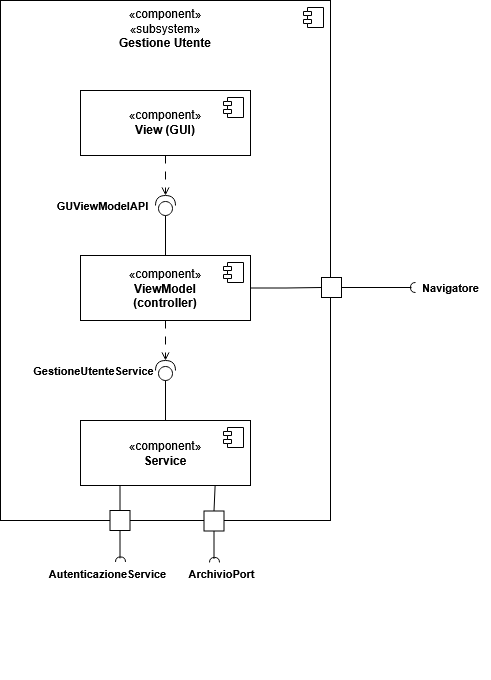

The diagram above was exported from draw.io. Its source (the exported page's mxGraphModel, read from the mxfile embedded in the PNG):
<mxGraphModel dx="600" dy="685" grid="1" gridSize="10" guides="1" tooltips="1" connect="1" arrows="1" fold="1" page="1" pageScale="1" pageWidth="1169" pageHeight="827" math="0" shadow="0">
  <root>
    <mxCell id="0" />
    <mxCell id="1" parent="0" />
    <mxCell id="GR-BRfMRjFsUZh0VJTj3-1" parent="1" style="html=1;dropTarget=0;whiteSpace=wrap;verticalAlign=top;" value="«component»&lt;br&gt;«subsystem»&lt;br&gt;&lt;b&gt;Gestione Utente&lt;/b&gt;" vertex="1">
      <mxGeometry height="520" width="330" x="280" y="80" as="geometry" />
    </mxCell>
    <mxCell id="GR-BRfMRjFsUZh0VJTj3-2" parent="GR-BRfMRjFsUZh0VJTj3-1" style="shape=module;jettyWidth=8;jettyHeight=4;" value="" vertex="1">
      <mxGeometry height="20" relative="1" width="20" x="1" as="geometry">
        <mxPoint x="-27" y="7" as="offset" />
      </mxGeometry>
    </mxCell>
    <mxCell id="GR-BRfMRjFsUZh0VJTj3-3" parent="1" style="html=1;dropTarget=0;whiteSpace=wrap;verticalAlign=middle;" value="«component»&lt;br&gt;&lt;b&gt;View (GUI)&lt;/b&gt;" vertex="1">
      <mxGeometry height="65" width="170" x="360" y="170" as="geometry" />
    </mxCell>
    <mxCell id="GR-BRfMRjFsUZh0VJTj3-4" parent="GR-BRfMRjFsUZh0VJTj3-3" style="shape=module;jettyWidth=8;jettyHeight=4;" value="" vertex="1">
      <mxGeometry height="20" relative="1" width="20" x="1" as="geometry">
        <mxPoint x="-27" y="7" as="offset" />
      </mxGeometry>
    </mxCell>
    <mxCell id="GR-BRfMRjFsUZh0VJTj3-25" edge="1" parent="1" source="GR-BRfMRjFsUZh0VJTj3-5" style="edgeStyle=orthogonalEdgeStyle;rounded=0;orthogonalLoop=1;jettySize=auto;html=1;entryX=0;entryY=0.5;entryDx=0;entryDy=0;defaultLabelBackgroundColor=page;labelPadding=0 4;endArrow=none;endFill=0;" target="GR-BRfMRjFsUZh0VJTj3-21">
      <mxGeometry relative="1" x="0.007" as="geometry" />
    </mxCell>
    <mxCell id="GR-BRfMRjFsUZh0VJTj3-5" parent="1" style="html=1;dropTarget=0;whiteSpace=wrap;verticalAlign=middle;" value="«component»&lt;br&gt;&lt;b&gt;ViewModel&lt;br&gt;(controller)&lt;/b&gt;" vertex="1">
      <mxGeometry height="65" width="170" x="360" y="335" as="geometry" />
    </mxCell>
    <mxCell id="GR-BRfMRjFsUZh0VJTj3-6" parent="GR-BRfMRjFsUZh0VJTj3-5" style="shape=module;jettyWidth=8;jettyHeight=4;" value="" vertex="1">
      <mxGeometry height="20" relative="1" width="20" x="1" as="geometry">
        <mxPoint x="-27" y="7" as="offset" />
      </mxGeometry>
    </mxCell>
    <mxCell id="GR-BRfMRjFsUZh0VJTj3-35" edge="1" parent="1" source="GR-BRfMRjFsUZh0VJTj3-7" style="edgeStyle=orthogonalEdgeStyle;rounded=0;orthogonalLoop=1;jettySize=auto;html=1;entryX=0;entryY=0.5;entryDx=0;entryDy=0;defaultLabelBackgroundColor=page;labelPadding=0 4;exitX=0.792;exitY=0.998;exitDx=0;exitDy=0;exitPerimeter=0;endArrow=none;endFill=0;" target="GR-BRfMRjFsUZh0VJTj3-30">
      <mxGeometry relative="1" x="-0.7756" as="geometry" />
    </mxCell>
    <mxCell id="GR-BRfMRjFsUZh0VJTj3-41" edge="1" parent="1" source="GR-BRfMRjFsUZh0VJTj3-7" style="edgeStyle=orthogonalEdgeStyle;rounded=0;orthogonalLoop=1;jettySize=auto;html=1;entryX=0;entryY=0.5;entryDx=0;entryDy=0;defaultLabelBackgroundColor=page;labelPadding=0 4;exitX=0.25;exitY=1;exitDx=0;exitDy=0;endArrow=none;endFill=0;" target="GR-BRfMRjFsUZh0VJTj3-37">
      <mxGeometry relative="1" as="geometry" />
    </mxCell>
    <mxCell id="GR-BRfMRjFsUZh0VJTj3-7" parent="1" style="html=1;dropTarget=0;whiteSpace=wrap;verticalAlign=middle;" value="«component»&lt;br&gt;&lt;b&gt;Service&lt;/b&gt;" vertex="1">
      <mxGeometry height="65" width="170" x="360" y="500" as="geometry" />
    </mxCell>
    <mxCell id="GR-BRfMRjFsUZh0VJTj3-8" parent="GR-BRfMRjFsUZh0VJTj3-7" style="shape=module;jettyWidth=8;jettyHeight=4;" value="" vertex="1">
      <mxGeometry height="20" relative="1" width="20" x="1" as="geometry">
        <mxPoint x="-27" y="7" as="offset" />
      </mxGeometry>
    </mxCell>
    <mxCell id="GR-BRfMRjFsUZh0VJTj3-9" parent="1" style="shape=providedRequiredInterface;html=1;verticalLabelPosition=bottom;sketch=0;labelPerimeter=1;rotation=-90;" value="" vertex="1">
      <mxGeometry height="20" width="20" x="435" y="440" as="geometry" />
    </mxCell>
    <mxCell id="GR-BRfMRjFsUZh0VJTj3-11" edge="1" parent="1" source="GR-BRfMRjFsUZh0VJTj3-3" style="edgeStyle=orthogonalEdgeStyle;rounded=0;orthogonalLoop=1;jettySize=auto;html=1;entryX=1;entryY=0.5;entryDx=0;entryDy=0;entryPerimeter=0;defaultLabelBackgroundColor=page;labelPadding=0 4;dashed=1;dashPattern=8 8;endArrow=open;endFill=0;" target="GR-BRfMRjFsUZh0VJTj3-10">
      <mxGeometry relative="1" as="geometry" />
    </mxCell>
    <mxCell id="GR-BRfMRjFsUZh0VJTj3-12" edge="1" parent="1" source="GR-BRfMRjFsUZh0VJTj3-5" style="edgeStyle=orthogonalEdgeStyle;rounded=0;orthogonalLoop=1;jettySize=auto;html=1;entryX=0;entryY=0.5;entryDx=0;entryDy=0;entryPerimeter=0;defaultLabelBackgroundColor=page;labelPadding=0 4;endArrow=none;endFill=0;" target="GR-BRfMRjFsUZh0VJTj3-10">
      <mxGeometry relative="1" as="geometry" />
    </mxCell>
    <mxCell id="GR-BRfMRjFsUZh0VJTj3-13" edge="1" parent="1" source="GR-BRfMRjFsUZh0VJTj3-5" style="edgeStyle=orthogonalEdgeStyle;rounded=0;orthogonalLoop=1;jettySize=auto;html=1;entryX=1;entryY=0.5;entryDx=0;entryDy=0;entryPerimeter=0;defaultLabelBackgroundColor=page;labelPadding=0 4;dashed=1;dashPattern=8 8;endArrow=open;endFill=0;" target="GR-BRfMRjFsUZh0VJTj3-9">
      <mxGeometry relative="1" as="geometry" />
    </mxCell>
    <mxCell id="GR-BRfMRjFsUZh0VJTj3-14" edge="1" parent="1" source="GR-BRfMRjFsUZh0VJTj3-7" style="edgeStyle=orthogonalEdgeStyle;rounded=0;orthogonalLoop=1;jettySize=auto;html=1;entryX=0;entryY=0.5;entryDx=0;entryDy=0;entryPerimeter=0;defaultLabelBackgroundColor=page;labelPadding=0 4;endArrow=none;endFill=0;" target="GR-BRfMRjFsUZh0VJTj3-9">
      <mxGeometry relative="1" as="geometry" />
    </mxCell>
    <mxCell id="GR-BRfMRjFsUZh0VJTj3-16" connectable="0" parent="1" style="group" value="" vertex="1">
      <mxGeometry height="26" width="113" x="342" y="272" as="geometry" />
    </mxCell>
    <mxCell id="GR-BRfMRjFsUZh0VJTj3-10" parent="GR-BRfMRjFsUZh0VJTj3-16" style="shape=providedRequiredInterface;html=1;verticalLabelPosition=bottom;sketch=0;labelPerimeter=1;rotation=-90;" value="" vertex="1">
      <mxGeometry height="20" width="20" x="93" y="3" as="geometry" />
    </mxCell>
    <mxCell id="GR-BRfMRjFsUZh0VJTj3-15" parent="GR-BRfMRjFsUZh0VJTj3-16" style="text;align=center;fontStyle=1;verticalAlign=middle;spacingLeft=3;spacingRight=3;strokeColor=none;rotatable=0;points=[[0,0.5],[1,0.5]];portConstraint=eastwest;html=1;fontSize=11;" value="GUViewModelAPI" vertex="1">
      <mxGeometry height="26" width="80" as="geometry" />
    </mxCell>
    <mxCell id="GR-BRfMRjFsUZh0VJTj3-17" parent="1" style="text;align=center;fontStyle=1;verticalAlign=middle;spacingLeft=3;spacingRight=3;strokeColor=none;rotatable=0;points=[[0,0.5],[1,0.5]];portConstraint=eastwest;html=1;fontSize=11;" value="GestioneUtenteService" vertex="1">
      <mxGeometry height="26" width="80" x="333" y="437" as="geometry" />
    </mxCell>
    <mxCell id="GR-BRfMRjFsUZh0VJTj3-27" connectable="0" parent="1" style="group" value="" vertex="1">
      <mxGeometry height="26" width="169" x="601" y="354" as="geometry" />
    </mxCell>
    <mxCell id="GR-BRfMRjFsUZh0VJTj3-24" connectable="0" parent="GR-BRfMRjFsUZh0VJTj3-27" style="group" value="" vertex="1">
      <mxGeometry height="20" width="94" y="3" as="geometry" />
    </mxCell>
    <mxCell id="GR-BRfMRjFsUZh0VJTj3-21" parent="GR-BRfMRjFsUZh0VJTj3-24" style="html=1;rounded=0;" value="" vertex="1">
      <mxGeometry height="20" width="20" as="geometry" />
    </mxCell>
    <mxCell id="GR-BRfMRjFsUZh0VJTj3-22" edge="1" parent="GR-BRfMRjFsUZh0VJTj3-24" source="GR-BRfMRjFsUZh0VJTj3-21" style="endArrow=none;html=1;rounded=0;align=center;verticalAlign=top;endFill=0;labelBackgroundColor=none;endSize=2;defaultLabelBackgroundColor=page;labelPadding=0 4;strokeWidth=1;" value="">
      <mxGeometry relative="1" as="geometry">
        <mxPoint x="90" y="10" as="targetPoint" />
      </mxGeometry>
    </mxCell>
    <mxCell id="GR-BRfMRjFsUZh0VJTj3-23" parent="GR-BRfMRjFsUZh0VJTj3-24" style="shape=requiredInterface;html=1;fontSize=11;align=center;fillColor=none;points=[];aspect=fixed;resizable=0;verticalAlign=bottom;labelPosition=center;verticalLabelPosition=top;flipH=1;rotation=0;" value="" vertex="1">
      <mxGeometry height="10" width="5" x="89" y="5" as="geometry" />
    </mxCell>
    <mxCell id="GR-BRfMRjFsUZh0VJTj3-26" parent="GR-BRfMRjFsUZh0VJTj3-27" style="text;align=center;fontStyle=1;verticalAlign=middle;spacingLeft=3;spacingRight=3;strokeColor=none;rotatable=0;points=[[0,0.5],[1,0.5]];portConstraint=eastwest;html=1;fontSize=11;" value="Navigatore" vertex="1">
      <mxGeometry height="26" width="80" x="89" as="geometry" />
    </mxCell>
    <mxCell id="GR-BRfMRjFsUZh0VJTj3-28" connectable="0" parent="1" style="group;rotation=90;" value="" vertex="1">
      <mxGeometry height="26" width="169" x="408.5" y="661.5" as="geometry" />
    </mxCell>
    <mxCell id="GR-BRfMRjFsUZh0VJTj3-29" connectable="0" parent="GR-BRfMRjFsUZh0VJTj3-28" style="group;rotation=90;" value="" vertex="1">
      <mxGeometry height="20" width="50" x="60" y="-56" as="geometry" />
    </mxCell>
    <mxCell id="GR-BRfMRjFsUZh0VJTj3-30" parent="GR-BRfMRjFsUZh0VJTj3-29" style="html=1;rounded=0;rotation=90;" value="" vertex="1">
      <mxGeometry height="20" width="20" x="15" y="-15" as="geometry" />
    </mxCell>
    <mxCell id="GR-BRfMRjFsUZh0VJTj3-31" edge="1" parent="GR-BRfMRjFsUZh0VJTj3-29" source="GR-BRfMRjFsUZh0VJTj3-30" style="endArrow=none;html=1;rounded=0;align=center;verticalAlign=top;endFill=0;labelBackgroundColor=none;endSize=2;defaultLabelBackgroundColor=page;labelPadding=0 4;strokeWidth=1;" value="">
      <mxGeometry relative="1" as="geometry">
        <mxPoint x="24.999999999999996" y="32.87234042553192" as="targetPoint" />
      </mxGeometry>
    </mxCell>
    <mxCell id="GR-BRfMRjFsUZh0VJTj3-32" parent="GR-BRfMRjFsUZh0VJTj3-29" style="shape=requiredInterface;html=1;fontSize=11;align=center;fillColor=none;points=[];aspect=fixed;resizable=0;verticalAlign=bottom;labelPosition=center;verticalLabelPosition=top;flipH=1;rotation=90;" value="" vertex="1">
      <mxGeometry height="10" width="5" x="22.999999999999996" y="28.93617021276596" as="geometry" />
    </mxCell>
    <mxCell id="GR-BRfMRjFsUZh0VJTj3-34" parent="GR-BRfMRjFsUZh0VJTj3-28" style="text;align=center;fontStyle=1;verticalAlign=middle;spacingLeft=3;spacingRight=3;strokeColor=none;rotatable=0;points=[[0,0.5],[1,0.5]];portConstraint=eastwest;html=1;fontSize=11;" value="ArchivioPort" vertex="1">
      <mxGeometry height="26" width="80" x="52.5" y="-22" as="geometry" />
    </mxCell>
    <mxCell id="GR-BRfMRjFsUZh0VJTj3-36" connectable="0" parent="1" style="group;rotation=90;" value="" vertex="1">
      <mxGeometry height="20" width="50" x="374.5" y="605" as="geometry" />
    </mxCell>
    <mxCell id="GR-BRfMRjFsUZh0VJTj3-37" parent="GR-BRfMRjFsUZh0VJTj3-36" style="html=1;rounded=0;rotation=90;" value="" vertex="1">
      <mxGeometry height="20" width="20" x="15" y="-15" as="geometry" />
    </mxCell>
    <mxCell id="GR-BRfMRjFsUZh0VJTj3-38" edge="1" parent="GR-BRfMRjFsUZh0VJTj3-36" source="GR-BRfMRjFsUZh0VJTj3-37" style="endArrow=none;html=1;rounded=0;align=center;verticalAlign=top;endFill=0;labelBackgroundColor=none;endSize=2;defaultLabelBackgroundColor=page;labelPadding=0 4;strokeWidth=1;" value="">
      <mxGeometry relative="1" as="geometry">
        <mxPoint x="24.999999999999996" y="32.87234042553192" as="targetPoint" />
      </mxGeometry>
    </mxCell>
    <mxCell id="GR-BRfMRjFsUZh0VJTj3-39" parent="GR-BRfMRjFsUZh0VJTj3-36" style="shape=requiredInterface;html=1;fontSize=11;align=center;fillColor=none;points=[];aspect=fixed;resizable=0;verticalAlign=bottom;labelPosition=center;verticalLabelPosition=top;flipH=1;rotation=90;" value="" vertex="1">
      <mxGeometry height="10" width="5" x="22.999999999999996" y="28.93617021276596" as="geometry" />
    </mxCell>
    <mxCell id="GR-BRfMRjFsUZh0VJTj3-40" parent="1" style="text;align=center;fontStyle=1;verticalAlign=middle;spacingLeft=3;spacingRight=3;strokeColor=none;rotatable=0;points=[[0,0.5],[1,0.5]];portConstraint=eastwest;html=1;fontSize=11;" value="AutenticazioneService" vertex="1">
      <mxGeometry height="26" width="80" x="347" y="640" as="geometry" />
    </mxCell>
  </root>
</mxGraphModel>